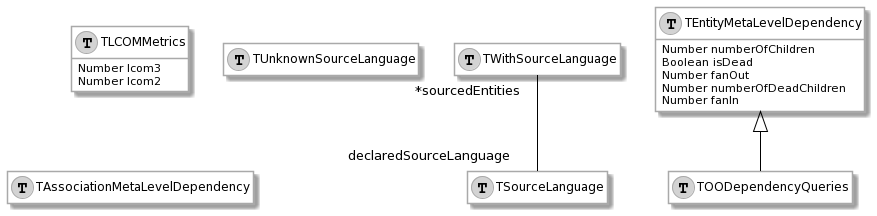

The diagram above was rendered by PlantUML. Its source (embedded in the PNG):
@startuml
hide empty members

skinparam class {
  BackgroundColor white
  ArrowColor black
  BorderColor darkGray
}

class TLCOMMetrics << (T,lightGrey) >> {
  Number lcom3
  Number lcom2
}
class TSourceLanguage << (T,lightGrey) >> {
}
class TWithSourceLanguage << (T,lightGrey) >> {
}
class TUnknownSourceLanguage << (T,lightGrey) >> {
}
class TAssociationMetaLevelDependency << (T,lightGrey) >> {
}
class TOODependencyQueries << (T,lightGrey) >> {
}
class TEntityMetaLevelDependency << (T,lightGrey) >> {
  Number numberOfChildren
  Boolean isDead
  Number fanOut
  Number numberOfDeadChildren
  Number fanIn
}

TEntityMetaLevelDependency <|-- TOODependencyQueries

TWithSourceLanguage " *sourcedEntities" -- "declaredSourceLanguage" TSourceLanguage
@enduml